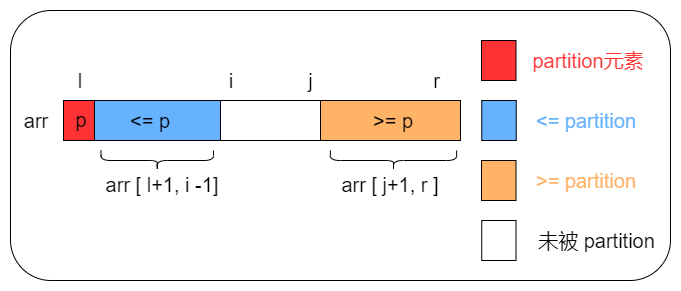

The diagram above was exported from draw.io. Its source (the exported page's mxGraphModel, read from the mxfile embedded in the PNG):
<mxGraphModel dx="1038" dy="1660" grid="1" gridSize="10" guides="1" tooltips="1" connect="1" arrows="1" fold="1" page="1" pageScale="1" pageWidth="827" pageHeight="1169" math="0" shadow="0">
  <root>
    <mxCell id="0" />
    <mxCell id="1" parent="0" />
    <mxCell id="q0i8lsA-Zaw6xGc16Au2-1" value="" style="rounded=1;whiteSpace=wrap;html=1;" parent="1" vertex="1">
      <mxGeometry x="100" y="-1100" width="660" height="270" as="geometry" />
    </mxCell>
    <mxCell id="q0i8lsA-Zaw6xGc16Au2-2" value="" style="rounded=0;whiteSpace=wrap;html=1;fillColor=none;" parent="1" vertex="1">
      <mxGeometry x="310" y="-1010" width="100" height="40" as="geometry" />
    </mxCell>
    <mxCell id="q0i8lsA-Zaw6xGc16Au2-3" value="" style="rounded=0;whiteSpace=wrap;html=1;fillColor=#FF3333;" parent="1" vertex="1">
      <mxGeometry x="153" y="-1010" width="31" height="40" as="geometry" />
    </mxCell>
    <mxCell id="q0i8lsA-Zaw6xGc16Au2-4" value="" style="rounded=0;whiteSpace=wrap;html=1;fillColor=#66B2FF;" parent="1" vertex="1">
      <mxGeometry x="184" y="-1010" width="126" height="40" as="geometry" />
    </mxCell>
    <mxCell id="q0i8lsA-Zaw6xGc16Au2-5" value="" style="rounded=0;whiteSpace=wrap;html=1;fillColor=#FFB366;" parent="1" vertex="1">
      <mxGeometry x="410" y="-1010" width="140" height="40" as="geometry" />
    </mxCell>
    <mxCell id="q0i8lsA-Zaw6xGc16Au2-6" value="&lt;font style=&quot;font-size: 20px&quot;&gt;i&lt;/font&gt;" style="text;html=1;strokeColor=none;fillColor=none;align=center;verticalAlign=middle;whiteSpace=wrap;rounded=0;" parent="1" vertex="1">
      <mxGeometry x="306" y="-1040" width="29.5" height="20" as="geometry" />
    </mxCell>
    <mxCell id="q0i8lsA-Zaw6xGc16Au2-7" value="&lt;font style=&quot;font-size: 20px&quot;&gt;l&lt;/font&gt;" style="text;html=1;strokeColor=none;fillColor=none;align=center;verticalAlign=middle;whiteSpace=wrap;rounded=0;" parent="1" vertex="1">
      <mxGeometry x="150" y="-1040" width="40" height="20" as="geometry" />
    </mxCell>
    <mxCell id="q0i8lsA-Zaw6xGc16Au2-8" value="&lt;font style=&quot;font-size: 20px&quot;&gt;j&lt;/font&gt;" style="text;html=1;strokeColor=none;fillColor=none;align=center;verticalAlign=middle;whiteSpace=wrap;rounded=0;" parent="1" vertex="1">
      <mxGeometry x="387" y="-1040" width="27" height="20" as="geometry" />
    </mxCell>
    <mxCell id="q0i8lsA-Zaw6xGc16Au2-9" value="&lt;font style=&quot;font-size: 20px&quot;&gt;r&lt;/font&gt;" style="text;html=1;strokeColor=none;fillColor=none;align=center;verticalAlign=middle;whiteSpace=wrap;rounded=0;" parent="1" vertex="1">
      <mxGeometry x="513" y="-1040" width="27" height="20" as="geometry" />
    </mxCell>
    <mxCell id="q0i8lsA-Zaw6xGc16Au2-10" value="&lt;font style=&quot;font-size: 20px&quot;&gt;p&lt;/font&gt;" style="text;html=1;strokeColor=none;fillColor=none;align=center;verticalAlign=middle;whiteSpace=wrap;rounded=0;" parent="1" vertex="1">
      <mxGeometry x="151" y="-1001" width="40" height="20" as="geometry" />
    </mxCell>
    <mxCell id="q0i8lsA-Zaw6xGc16Au2-11" value="&lt;font style=&quot;font-size: 20px&quot;&gt;&amp;lt;= p&lt;/font&gt;" style="text;html=1;strokeColor=none;fillColor=none;align=center;verticalAlign=middle;whiteSpace=wrap;rounded=0;" parent="1" vertex="1">
      <mxGeometry x="210" y="-1000" width="60" height="20" as="geometry" />
    </mxCell>
    <mxCell id="q0i8lsA-Zaw6xGc16Au2-12" value="&lt;font style=&quot;font-size: 20px&quot;&gt;&amp;gt;= p&lt;/font&gt;" style="text;html=1;strokeColor=none;fillColor=none;align=center;verticalAlign=middle;whiteSpace=wrap;rounded=0;" parent="1" vertex="1">
      <mxGeometry x="453" y="-1000" width="60" height="20" as="geometry" />
    </mxCell>
    <mxCell id="q0i8lsA-Zaw6xGc16Au2-13" value="" style="rounded=0;whiteSpace=wrap;html=1;fillColor=#FF3333;" parent="1" vertex="1">
      <mxGeometry x="571" y="-1070" width="34.5" height="40" as="geometry" />
    </mxCell>
    <mxCell id="q0i8lsA-Zaw6xGc16Au2-14" value="" style="rounded=0;whiteSpace=wrap;html=1;fillColor=#66B2FF;" parent="1" vertex="1">
      <mxGeometry x="571.25" y="-1010" width="34.5" height="40" as="geometry" />
    </mxCell>
    <mxCell id="q0i8lsA-Zaw6xGc16Au2-15" value="" style="rounded=0;whiteSpace=wrap;html=1;fillColor=#FFB366;" parent="1" vertex="1">
      <mxGeometry x="571" y="-950" width="34.5" height="40" as="geometry" />
    </mxCell>
    <mxCell id="q0i8lsA-Zaw6xGc16Au2-16" value="" style="rounded=0;whiteSpace=wrap;html=1;fillColor=none;" parent="1" vertex="1">
      <mxGeometry x="571.25" y="-890" width="34.25" height="40" as="geometry" />
    </mxCell>
    <mxCell id="q0i8lsA-Zaw6xGc16Au2-17" value="&lt;font style=&quot;font-size: 20px&quot; color=&quot;#ff3333&quot;&gt;partition元素&lt;/font&gt;" style="text;html=1;strokeColor=none;fillColor=none;align=center;verticalAlign=middle;whiteSpace=wrap;rounded=0;" parent="1" vertex="1">
      <mxGeometry x="597.5" y="-1060" width="160" height="20" as="geometry" />
    </mxCell>
    <mxCell id="q0i8lsA-Zaw6xGc16Au2-18" value="&lt;font style=&quot;font-size: 20px&quot; color=&quot;#66b2ff&quot;&gt;&amp;lt;= partition&lt;/font&gt;" style="text;html=1;strokeColor=none;fillColor=none;align=center;verticalAlign=middle;whiteSpace=wrap;rounded=0;" parent="1" vertex="1">
      <mxGeometry x="595.5" y="-1000" width="160" height="20" as="geometry" />
    </mxCell>
    <mxCell id="q0i8lsA-Zaw6xGc16Au2-19" value="&lt;font style=&quot;font-size: 20px&quot; color=&quot;#ffb366&quot;&gt;&amp;gt;= partition&lt;/font&gt;" style="text;html=1;strokeColor=none;fillColor=none;align=center;verticalAlign=middle;whiteSpace=wrap;rounded=0;" parent="1" vertex="1">
      <mxGeometry x="620.5" y="-940" width="110" height="20" as="geometry" />
    </mxCell>
    <mxCell id="q0i8lsA-Zaw6xGc16Au2-20" value="&lt;font style=&quot;font-size: 20px&quot;&gt;未被 partition&lt;/font&gt;" style="text;html=1;strokeColor=none;fillColor=none;align=center;verticalAlign=middle;whiteSpace=wrap;rounded=0;" parent="1" vertex="1">
      <mxGeometry x="619.5" y="-880" width="133" height="20" as="geometry" />
    </mxCell>
    <mxCell id="q0i8lsA-Zaw6xGc16Au2-21" value="" style="shape=curlyBracket;whiteSpace=wrap;html=1;rounded=1;flipH=1;rotation=90;" parent="1" vertex="1">
      <mxGeometry x="236.75" y="-1006.25" width="20" height="112.5" as="geometry" />
    </mxCell>
    <mxCell id="q0i8lsA-Zaw6xGc16Au2-22" value="&lt;font style=&quot;font-size: 20px&quot;&gt;arr [ l+1, i -1]&lt;/font&gt;" style="text;html=1;strokeColor=none;fillColor=none;align=center;verticalAlign=middle;whiteSpace=wrap;rounded=0;" parent="1" vertex="1">
      <mxGeometry x="191" y="-936" width="122" height="20" as="geometry" />
    </mxCell>
    <mxCell id="q0i8lsA-Zaw6xGc16Au2-23" value="" style="shape=curlyBracket;whiteSpace=wrap;html=1;rounded=1;flipH=1;rotation=90;" parent="1" vertex="1">
      <mxGeometry x="473" y="-1013.12" width="20" height="126.25" as="geometry" />
    </mxCell>
    <mxCell id="q0i8lsA-Zaw6xGc16Au2-24" value="&lt;font style=&quot;font-size: 20px&quot;&gt;arr [ j+1, r ]&lt;/font&gt;" style="text;html=1;strokeColor=none;fillColor=none;align=center;verticalAlign=middle;whiteSpace=wrap;rounded=0;" parent="1" vertex="1">
      <mxGeometry x="420" y="-936" width="120" height="20" as="geometry" />
    </mxCell>
    <mxCell id="q0i8lsA-Zaw6xGc16Au2-25" value="&lt;font style=&quot;font-size: 20px&quot;&gt;arr&lt;/font&gt;" style="text;html=1;strokeColor=none;fillColor=none;align=center;verticalAlign=middle;whiteSpace=wrap;rounded=0;" parent="1" vertex="1">
      <mxGeometry x="106" y="-1000" width="40" height="20" as="geometry" />
    </mxCell>
  </root>
</mxGraphModel>